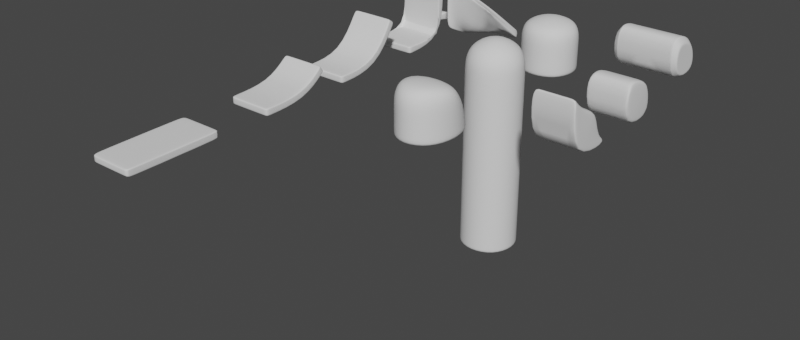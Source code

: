 # Source: LevelModels.blend  (saved by Blender 2.93.21; exported with 4.5.12 LTS)
import bpy
from mathutils import Matrix  # noqa: F401  (used for matrix-valued properties, if any)

bpy.ops.wm.read_factory_settings(use_empty=True)
scene = bpy.context.scene
scene.name = 'Scene'

# ---- collections
col_a = bpy.data.collections.new('A'); scene.collection.children.link(col_a)
col_b = bpy.data.collections.new('B'); scene.collection.children.link(col_b)
col_c = bpy.data.collections.new('C'); scene.collection.children.link(col_c)

# ---- world
world_world = bpy.data.worlds.new('World'); scene.world = world_world
world_world.use_nodes = True; world_world.node_tree.nodes.clear()
_N = world_world.node_tree.nodes; _L = world_world.node_tree.links
n0 = _N.new('ShaderNodeOutputWorld'); n0.name = 'World Output'; n0.location = (300, 300)
n1 = _N.new('ShaderNodeBackground'); n1.name = 'Background'; n1.location = (10, 300)
n1.inputs[0].default_value = (0.05088, 0.05088, 0.05088, 1.0)
_L.new(n1.outputs[0], n0.inputs[0])
n0.is_active_output = True
world_world.color = (0.05088, 0.05088, 0.05088)
world_world.use_sun_shadow = False
world_world.sun_shadow_jitter_overblur = 0.0

# ---- meshes
me_cube = bpy.data.meshes.new('Cube')
me_cube.from_pydata([(-1.369, -1.369, -1.604), (-1.061, -1.061, 1.508), (-1.369, 1.369, -1.604), (-1.061, 1.061, 1.508), (1.369, -1.369, -1.604), (1.061, -1.061, 1.508), (1.369, 1.369, -1.604), (1.061, 1.061, 1.508), (-1.936, 8.464e-08, -1.604), (-1.5, -7.919e-08, 1.508), (1.936, -8.464e-08, -1.604), (1.5, 7.919e-08, 1.508), (8.464e-08, 1.936, -1.604), (-7.919e-08, 1.5, 1.508), (-8.464e-08, -1.936, -1.604), (7.919e-08, -1.5, 1.508), (0.0, 0.0, 2.052), (0.0, 0.0, -1.604), (-1.369, -1.369, 0.0), (-1.369, 1.369, 0.0), (1.369, 1.369, 0.0), (1.369, -1.369, 0.0), (1.936, -1.693e-07, 0.0), (-1.936, 1.693e-07, 0.0), (-1.693e-07, -1.936, 0.0), (1.693e-07, 1.936, 0.0), (-1.936, -8.464e-08, 0.9488), (-1.369, 1.369, 0.9488), (-8.464e-08, 1.936, 0.9488), (1.369, 1.369, 0.9488), (1.936, 8.464e-08, 0.9488), (1.369, -1.369, 0.9488), (8.464e-08, -1.936, 0.9488), (-1.369, -1.369, 0.9488), (-1.369, 1.369, -1.425), (1.369, 1.369, -1.425), (1.369, -1.369, -1.425), (1.936, -9.408e-08, -1.425), (-1.936, 9.408e-08, -1.425), (-9.408e-08, -1.936, -1.425), (9.408e-08, 1.936, -1.425), (-1.369, -1.369, -1.425)], [], [(23, 26, 27, 19), (25, 28, 29, 20), (22, 30, 31, 21), (24, 32, 33, 18), (17, 10, 4, 14), (16, 9, 1, 15), (13, 3, 9, 16), (12, 6, 10, 17), (20, 29, 30, 22), (18, 33, 26, 23), (2, 12, 17, 8), (7, 13, 16, 11), (11, 16, 15, 5), (8, 17, 14, 0), (21, 31, 32, 24), (19, 27, 28, 25), (34, 19, 25, 40), (36, 21, 24, 39), (41, 18, 23, 38), (35, 20, 22, 37), (39, 24, 18, 41), (37, 22, 21, 36), (40, 25, 20, 35), (38, 23, 19, 34), (9, 3, 27, 26), (13, 7, 29, 28), (11, 5, 31, 30), (15, 1, 33, 32), (1, 9, 26, 33), (7, 11, 30, 29), (3, 13, 28, 27), (5, 15, 32, 31), (8, 38, 34, 2), (12, 40, 35, 6), (10, 37, 36, 4), (14, 39, 41, 0), (6, 35, 37, 10), (0, 41, 38, 8), (4, 36, 39, 14), (2, 34, 40, 12)])
me_cube.polygons.foreach_set('use_smooth', [True] * 40)
_uv = me_cube.uv_layers.new(name='UVMap')
_uv.uv.foreach_set('vector', [0.5, 0.125, 0.625, 0.125, 0.625, 0.25, 0.5, 0.25, 0.5, 0.375, 0.625, 0.375, 0.625, 0.5, 0.5, 0.5, 0.5, 0.625, 0.625, 0.625, 0.625, 0.75, 0.5, 0.75, 0.5, 0.875, 0.625, 0.875, 0.625, 1.0, 0.5, 1.0, 0.25, 0.625, 0.375, 0.625, 0.375, 0.75, 0.25, 0.75, 0.75, 0.625, 0.8469, 0.625, 0.8238, 0.6988, 0.75, 0.7219, 0.75, 0.5281, 0.8238, 0.5512, 0.8469, 0.625, 0.75, 0.625, 0.25, 0.5, 0.375, 0.5, 0.375, 0.625, 0.25, 0.625, 0.5, 0.5, 0.625, 0.5, 0.625, 0.625, 0.5, 0.625, 0.5, 0.0, 0.625, 0.0, 0.625, 0.125, 0.5, 0.125, 0.125, 0.5, 0.25, 0.5, 0.25, 0.625, 0.125, 0.625, 0.6762, 0.5512, 0.75, 0.5281, 0.75, 0.625, 0.6531, 0.625, 0.6531, 0.625, 0.75, 0.625, 0.75, 0.7219, 0.6762, 0.6988, 0.125, 0.625, 0.25, 0.625, 0.25, 0.75, 0.125, 0.75, 0.5, 0.75, 0.625, 0.75, 0.625, 0.875, 0.5, 0.875, 0.5, 0.25, 0.625, 0.25, 0.625, 0.375, 0.5, 0.375, 0.3889, 0.25, 0.5, 0.25, 0.5, 0.375, 0.3889, 0.375, 0.3889, 0.75, 0.5, 0.75, 0.5, 0.875, 0.3889, 0.875, 0.3889, 0.0, 0.5, 0.0, 0.5, 0.125, 0.3889, 0.125, 0.3889, 0.5, 0.5, 0.5, 0.5, 0.625, 0.3889, 0.625, 0.3889, 0.875, 0.5, 0.875, 0.5, 1.0, 0.3889, 1.0, 0.3889, 0.625, 0.5, 0.625, 0.5, 0.75, 0.3889, 0.75, 0.3889, 0.375, 0.5, 0.375, 0.5, 0.5, 0.3889, 0.5, 0.3889, 0.125, 0.5, 0.125, 0.5, 0.25, 0.3889, 0.25, 0.8469, 0.625, 0.8238, 0.5512, 0.875, 0.5, 0.875, 0.625, 0.75, 0.5281, 0.6762, 0.5512, 0.625, 0.5, 0.75, 0.5, 0.6531, 0.625, 0.6762, 0.6988, 0.625, 0.75, 0.625, 0.625, 0.75, 0.7219, 0.8238, 0.6988, 0.875, 0.75, 0.75, 0.75, 0.8238, 0.6988, 0.8469, 0.625, 0.875, 0.625, 0.875, 0.75, 0.6762, 0.5512, 0.6531, 0.625, 0.625, 0.625, 0.625, 0.5, 0.8238, 0.5512, 0.75, 0.5281, 0.75, 0.5, 0.875, 0.5, 0.6762, 0.6988, 0.75, 0.7219, 0.75, 0.75, 0.625, 0.75, 0.375, 0.125, 0.3889, 0.125, 0.3889, 0.25, 0.375, 0.25, 0.375, 0.375, 0.3889, 0.375, 0.3889, 0.5, 0.375, 0.5, 0.375, 0.625, 0.3889, 0.625, 0.3889, 0.75, 0.375, 0.75, 0.375, 0.875, 0.3889, 0.875, 0.3889, 1.0, 0.375, 1.0, 0.375, 0.5, 0.3889, 0.5, 0.3889, 0.625, 0.375, 0.625, 0.375, 0.0, 0.3889, 0.0, 0.3889, 0.125, 0.375, 0.125, 0.375, 0.75, 0.3889, 0.75, 0.3889, 0.875, 0.375, 0.875, 0.375, 0.25, 0.3889, 0.25, 0.3889, 0.375, 0.375, 0.375])
me_cube.use_remesh_fix_poles = True
me_cube.use_remesh_preserve_attributes = False
me_cube.update()
me_cube_001 = bpy.data.meshes.new('Cube.001')
me_cube_001.from_pydata([(-1.369, -1.752, -1.604), (-1.046, -1.351, 1.636), (-1.369, 1.791, -1.604), (-1.005, 0.6862, 1.151), (1.369, -1.752, -1.604), (1.076, -1.351, 1.636), (1.369, 1.791, -1.604), (1.005, 0.6862, 1.151), (-1.936, 0.01988, -1.604), (-1.5, -0.05455, 1.462), (1.936, 0.01988, -1.604), (1.5, -0.05455, 1.462), (8.464e-08, 2.512, -1.607), (-0.002504, 0.9063, 1.181), (-8.464e-08, -2.485, -1.604), (0.01537, -1.919, 1.637), (-0.01048, -0.07342, 1.691), (7.124e-16, 0.01988, -1.604), (-1.369, -1.752, -1.195e-08), (-1.349, 1.539, -0.1214), (1.349, 1.539, -0.1214), (1.369, -1.752, -1.195e-08), (1.936, 0.01914, -0.0001626), (-1.936, 0.01914, -0.0001626), (-1.693e-07, -2.485, -1.195e-08), (-0.00105, 2.014, -0.3055), (-1.936, 0.01106, 0.9459), (-1.223, 1.093, 0.6094), (-0.005195, 1.454, 0.6067), (1.223, 1.093, 0.6094), (1.936, 0.01106, 0.9459), (1.374, -1.751, 0.99), (0.004197, -2.485, 0.9839), (-1.364, -1.751, 0.99), (-1.369, 1.788, -1.426), (1.369, 1.788, -1.426), (1.369, -1.752, -1.425), (1.936, 0.01988, -1.425), (-1.936, 0.01988, -1.425), (-9.408e-08, -2.485, -1.425), (9.408e-08, 2.493, -1.439), (-1.369, -1.752, -1.425)], [], [(23, 26, 27, 19), (25, 28, 29, 20), (22, 30, 31, 21), (24, 32, 33, 18), (17, 10, 4, 14), (16, 9, 1, 15), (13, 3, 9, 16), (12, 6, 10, 17), (20, 29, 30, 22), (18, 33, 26, 23), (2, 12, 17, 8), (7, 13, 16, 11), (11, 16, 15, 5), (8, 17, 14, 0), (21, 31, 32, 24), (19, 27, 28, 25), (34, 19, 25, 40), (36, 21, 24, 39), (41, 18, 23, 38), (35, 20, 22, 37), (39, 24, 18, 41), (37, 22, 21, 36), (40, 25, 20, 35), (38, 23, 19, 34), (9, 3, 27, 26), (13, 7, 29, 28), (11, 5, 31, 30), (15, 1, 33, 32), (1, 9, 26, 33), (7, 11, 30, 29), (3, 13, 28, 27), (5, 15, 32, 31), (8, 38, 34, 2), (12, 40, 35, 6), (10, 37, 36, 4), (14, 39, 41, 0), (6, 35, 37, 10), (0, 41, 38, 8), (4, 36, 39, 14), (2, 34, 40, 12)])
me_cube_001.polygons.foreach_set('use_smooth', [True] * 40)
_uv = me_cube_001.uv_layers.new(name='UVMap')
_uv.uv.foreach_set('vector', [0.5, 0.125, 0.625, 0.125, 0.6121, 0.25, 0.5, 0.25, 0.5, 0.375, 0.625, 0.375, 0.6121, 0.5, 0.5, 0.5, 0.5, 0.625, 0.625, 0.625, 0.625, 0.75, 0.5, 0.75, 0.5, 0.875, 0.625, 0.875, 0.625, 1.0, 0.5, 1.0, 0.25, 0.625, 0.375, 0.625, 0.375, 0.75, 0.25, 0.75, 0.75, 0.6159, 0.8469, 0.625, 0.8238, 0.6988, 0.75, 0.7219, 0.75, 0.5398, 0.8238, 0.5512, 0.8469, 0.625, 0.75, 0.6159, 0.25, 0.5, 0.375, 0.5, 0.375, 0.625, 0.25, 0.625, 0.5, 0.5, 0.6121, 0.5, 0.625, 0.625, 0.5, 0.625, 0.5, 0.0, 0.625, 0.0, 0.625, 0.125, 0.5, 0.125, 0.125, 0.5, 0.25, 0.5, 0.25, 0.625, 0.125, 0.625, 0.6762, 0.5512, 0.75, 0.5398, 0.75, 0.6159, 0.6531, 0.625, 0.6531, 0.625, 0.75, 0.6159, 0.75, 0.7219, 0.6762, 0.6988, 0.125, 0.625, 0.25, 0.625, 0.25, 0.75, 0.125, 0.75, 0.5, 0.75, 0.625, 0.75, 0.625, 0.875, 0.5, 0.875, 0.5, 0.25, 0.6121, 0.25, 0.625, 0.375, 0.5, 0.375, 0.3889, 0.25, 0.5, 0.25, 0.5, 0.375, 0.3889, 0.375, 0.3889, 0.75, 0.5, 0.75, 0.5, 0.875, 0.3889, 0.875, 0.3889, 0.0, 0.5, 0.0, 0.5, 0.125, 0.3889, 0.125, 0.3889, 0.5, 0.5, 0.5, 0.5, 0.625, 0.3889, 0.625, 0.3889, 0.875, 0.5, 0.875, 0.5, 1.0, 0.3889, 1.0, 0.3889, 0.625, 0.5, 0.625, 0.5, 0.75, 0.3889, 0.75, 0.3889, 0.375, 0.5, 0.375, 0.5, 0.5, 0.3889, 0.5, 0.3889, 0.125, 0.5, 0.125, 0.5, 0.25, 0.3889, 0.25, 0.8469, 0.625, 0.8238, 0.5512, 0.88, 0.4931, 0.875, 0.625, 0.75, 0.5398, 0.6762, 0.5512, 0.6121, 0.5, 0.75, 0.5, 0.6531, 0.625, 0.6762, 0.6988, 0.625, 0.75, 0.625, 0.625, 0.75, 0.7219, 0.8238, 0.6988, 0.875, 0.75, 0.75, 0.75, 0.8238, 0.6988, 0.8469, 0.625, 0.875, 0.625, 0.875, 0.75, 0.6762, 0.5512, 0.6531, 0.625, 0.625, 0.625, 0.6121, 0.5, 0.8238, 0.5512, 0.75, 0.5398, 0.75, 0.5, 0.88, 0.4931, 0.6762, 0.6988, 0.75, 0.7219, 0.75, 0.75, 0.625, 0.75, 0.375, 0.125, 0.3889, 0.125, 0.3889, 0.25, 0.375, 0.25, 0.375, 0.375, 0.3889, 0.375, 0.3889, 0.5, 0.375, 0.5, 0.375, 0.625, 0.3889, 0.625, 0.3889, 0.75, 0.375, 0.75, 0.375, 0.875, 0.3889, 0.875, 0.3889, 1.0, 0.375, 1.0, 0.375, 0.5, 0.3889, 0.5, 0.3889, 0.625, 0.375, 0.625, 0.375, 0.0, 0.3889, 0.0, 0.3889, 0.125, 0.375, 0.125, 0.375, 0.75, 0.3889, 0.75, 0.3889, 0.875, 0.375, 0.875, 0.375, 0.25, 0.3889, 0.25, 0.3889, 0.375, 0.375, 0.375])
me_cube_001.use_remesh_fix_poles = True
me_cube_001.use_remesh_preserve_attributes = False
me_cube_001.update()
me_cube_002 = bpy.data.meshes.new('Cube.002')
me_cube_002.from_pydata([(-1.369, -1.369, -11.33), (-1.061, -1.061, 1.646), (-1.369, 1.369, -11.33), (-1.061, 1.061, 1.646), (1.369, -1.369, -11.33), (1.061, -1.061, 1.646), (1.369, 1.369, -11.33), (1.061, 1.061, 1.646), (-1.936, 8.464e-08, -11.33), (-1.5, -7.919e-08, 1.646), (1.936, -8.464e-08, -11.33), (1.5, 7.919e-08, 1.646), (8.464e-08, 1.936, -11.33), (-7.919e-08, 1.5, 1.646), (-8.464e-08, -1.936, -11.33), (7.919e-08, -1.5, 1.646), (-7.124e-16, 1.824e-13, 2.517), (0.0, 0.0, -11.33), (-1.369, -1.369, -0.09767), (-1.369, 1.369, -0.09767), (1.369, 1.369, -0.09767), (1.369, -1.369, -0.09767), (1.936, -1.693e-07, -0.09767), (-1.936, 1.693e-07, -0.09767), (-1.693e-07, -1.936, -0.09767), (1.693e-07, 1.936, -0.09767), (-1.936, -8.464e-08, 0.7522), (-1.369, 1.369, 0.7522), (-8.464e-08, 1.936, 0.7522), (1.369, 1.369, 0.7522), (1.936, 8.464e-08, 0.7522), (1.369, -1.369, 0.7522), (8.464e-08, -1.936, 0.7522), (-1.369, -1.369, 0.7522), (-1.369, 1.369, -11.16), (1.369, 1.369, -11.16), (1.369, -1.369, -11.16), (1.936, -9.408e-08, -11.16), (-1.936, 9.408e-08, -11.16), (-9.408e-08, -1.936, -11.16), (9.408e-08, 1.936, -11.16), (-1.369, -1.369, -11.16), (-1.369, -1.369, -10.33), (-1.369, 1.369, -10.33), (1.369, 1.369, -10.33), (1.369, -1.369, -10.33), (1.936, -9.964e-08, -10.33), (-1.936, 9.964e-08, -10.33), (-9.964e-08, -1.936, -10.33), (9.964e-08, 1.936, -10.33)], [], [(23, 26, 27, 19), (25, 28, 29, 20), (22, 30, 31, 21), (24, 32, 33, 18), (17, 10, 4, 14), (16, 9, 1, 15), (13, 3, 9, 16), (12, 6, 10, 17), (20, 29, 30, 22), (18, 33, 26, 23), (2, 12, 17, 8), (7, 13, 16, 11), (11, 16, 15, 5), (8, 17, 14, 0), (21, 31, 32, 24), (19, 27, 28, 25), (43, 19, 25, 49), (45, 21, 24, 48), (42, 18, 23, 47), (44, 20, 22, 46), (48, 24, 18, 42), (46, 22, 21, 45), (49, 25, 20, 44), (47, 23, 19, 43), (9, 3, 27, 26), (13, 7, 29, 28), (11, 5, 31, 30), (15, 1, 33, 32), (1, 9, 26, 33), (7, 11, 30, 29), (3, 13, 28, 27), (5, 15, 32, 31), (8, 38, 34, 2), (12, 40, 35, 6), (10, 37, 36, 4), (14, 39, 41, 0), (6, 35, 37, 10), (0, 41, 38, 8), (4, 36, 39, 14), (2, 34, 40, 12), (38, 47, 43, 34), (40, 49, 44, 35), (37, 46, 45, 36), (39, 48, 42, 41), (35, 44, 46, 37), (41, 42, 47, 38), (36, 45, 48, 39), (34, 43, 49, 40)])
me_cube_002.polygons.foreach_set('use_smooth', [True] * 48)
_uv = me_cube_002.uv_layers.new(name='UVMap')
_uv.uv.foreach_set('vector', [0.5, 0.125, 0.625, 0.125, 0.625, 0.25, 0.5, 0.25, 0.5, 0.375, 0.625, 0.375, 0.625, 0.5, 0.5, 0.5, 0.5, 0.625, 0.625, 0.625, 0.625, 0.75, 0.5, 0.75, 0.5, 0.875, 0.625, 0.875, 0.625, 1.0, 0.5, 1.0, 0.25, 0.625, 0.375, 0.625, 0.375, 0.75, 0.25, 0.75, 0.75, 0.625, 0.8469, 0.625, 0.8238, 0.6988, 0.75, 0.7219, 0.75, 0.5281, 0.8238, 0.5512, 0.8469, 0.625, 0.75, 0.625, 0.25, 0.5, 0.375, 0.5, 0.375, 0.625, 0.25, 0.625, 0.5, 0.5, 0.625, 0.5, 0.625, 0.625, 0.5, 0.625, 0.5, 0.0, 0.625, 0.0, 0.625, 0.125, 0.5, 0.125, 0.125, 0.5, 0.25, 0.5, 0.25, 0.625, 0.125, 0.625, 0.6762, 0.5512, 0.75, 0.5281, 0.75, 0.625, 0.6531, 0.625, 0.6531, 0.625, 0.75, 0.625, 0.75, 0.7219, 0.6762, 0.6988, 0.125, 0.625, 0.25, 0.625, 0.25, 0.75, 0.125, 0.75, 0.5, 0.75, 0.625, 0.75, 0.625, 0.875, 0.5, 0.875, 0.5, 0.25, 0.625, 0.25, 0.625, 0.375, 0.5, 0.375, 0.3972, 0.25, 0.5, 0.25, 0.5, 0.375, 0.3972, 0.375, 0.3972, 0.75, 0.5, 0.75, 0.5, 0.875, 0.3972, 0.875, 0.3972, 0.0, 0.5, 0.0, 0.5, 0.125, 0.3972, 0.125, 0.3972, 0.5, 0.5, 0.5, 0.5, 0.625, 0.3972, 0.625, 0.3972, 0.875, 0.5, 0.875, 0.5, 1.0, 0.3972, 1.0, 0.3972, 0.625, 0.5, 0.625, 0.5, 0.75, 0.3972, 0.75, 0.3972, 0.375, 0.5, 0.375, 0.5, 0.5, 0.3972, 0.5, 0.3972, 0.125, 0.5, 0.125, 0.5, 0.25, 0.3972, 0.25, 0.8469, 0.625, 0.8238, 0.5512, 0.875, 0.5, 0.875, 0.625, 0.75, 0.5281, 0.6762, 0.5512, 0.625, 0.5, 0.75, 0.5, 0.6531, 0.625, 0.6762, 0.6988, 0.625, 0.75, 0.625, 0.625, 0.75, 0.7219, 0.8238, 0.6988, 0.875, 0.75, 0.75, 0.75, 0.8238, 0.6988, 0.8469, 0.625, 0.875, 0.625, 0.875, 0.75, 0.6762, 0.5512, 0.6531, 0.625, 0.625, 0.625, 0.625, 0.5, 0.8238, 0.5512, 0.75, 0.5281, 0.75, 0.5, 0.875, 0.5, 0.6762, 0.6988, 0.75, 0.7219, 0.75, 0.75, 0.625, 0.75, 0.375, 0.125, 0.3889, 0.125, 0.3889, 0.25, 0.375, 0.25, 0.375, 0.375, 0.3889, 0.375, 0.3889, 0.5, 0.375, 0.5, 0.375, 0.625, 0.3889, 0.625, 0.3889, 0.75, 0.375, 0.75, 0.375, 0.875, 0.3889, 0.875, 0.3889, 1.0, 0.375, 1.0, 0.375, 0.5, 0.3889, 0.5, 0.3889, 0.625, 0.375, 0.625, 0.375, 0.0, 0.3889, 0.0, 0.3889, 0.125, 0.375, 0.125, 0.375, 0.75, 0.3889, 0.75, 0.3889, 0.875, 0.375, 0.875, 0.375, 0.25, 0.3889, 0.25, 0.3889, 0.375, 0.375, 0.375, 0.3889, 0.125, 0.3972, 0.125, 0.3972, 0.25, 0.3889, 0.25, 0.3889, 0.375, 0.3972, 0.375, 0.3972, 0.5, 0.3889, 0.5, 0.3889, 0.625, 0.3972, 0.625, 0.3972, 0.75, 0.3889, 0.75, 0.3889, 0.875, 0.3972, 0.875, 0.3972, 1.0, 0.3889, 1.0, 0.3889, 0.5, 0.3972, 0.5, 0.3972, 0.625, 0.3889, 0.625, 0.3889, 0.0, 0.3972, 0.0, 0.3972, 0.125, 0.3889, 0.125, 0.3889, 0.75, 0.3972, 0.75, 0.3972, 0.875, 0.3889, 0.875, 0.3889, 0.25, 0.3972, 0.25, 0.3972, 0.375, 0.3889, 0.375])
me_cube_002.use_remesh_fix_poles = True
me_cube_002.use_remesh_preserve_attributes = False
me_cube_002.update()
me_cube_003 = bpy.data.meshes.new('Cube.003')
me_cube_003.from_pydata([(-1.352, -1.352, -1.352), (-1.352, -1.352, 1.352), (-1.352, 1.352, -1.352), (-1.352, -0.1699, -0.22), (-1.352, -0.2035, 1.352), (-1.352, 1.352, -0.2035), (-1.352, 0.8961, 0.8961), (-1.055, -1.352, -1.352), (-1.055, 1.352, -1.352), (-1.055, -1.352, 1.352), (-1.055, 0.8961, 0.8961), (-1.055, 1.352, -0.2035), (-1.055, -0.2035, 1.352), (1.352, -1.352, -1.352), (1.352, -1.352, 1.352), (1.352, 1.352, -1.352), (1.352, -0.1699, -0.22), (1.352, -0.2035, 1.352), (1.352, 1.352, -0.2035), (1.352, 0.8961, 0.8961), (1.055, -1.352, -1.352), (1.055, 1.352, -1.352), (1.055, -1.352, 1.352), (1.055, 0.8961, 0.8961), (1.055, 1.352, -0.2035), (1.055, -0.2035, 1.352)], [], [(7, 9, 1, 0), (0, 1, 4, 3), (12, 4, 1, 9), (3, 4, 6, 5), (5, 2, 0, 3), (25, 23, 10, 12), (21, 20, 7, 8), (7, 20, 22, 9), (2, 5, 11, 8), (2, 8, 7, 0), (4, 12, 10, 6), (6, 10, 11, 5), (23, 24, 11, 10), (21, 8, 11, 24), (20, 13, 14, 22), (13, 16, 17, 14), (25, 22, 14, 17), (16, 18, 19, 17), (18, 16, 13, 15), (15, 21, 24, 18), (15, 13, 20, 21), (17, 19, 23, 25), (19, 18, 24, 23), (9, 22, 25, 12)])
me_cube_003.polygons.foreach_set('use_smooth', [True] * 24)
_uv = me_cube_003.uv_layers.new(name='UVMap')
_uv.uv.foreach_set('vector', [0.375, 0.9726, 0.625, 0.9726, 0.625, 1.0, 0.375, 1.0, 0.375, 0.0, 0.625, 0.0, 0.625, 0.1062, 0.4796, 0.1093, 0.8476, 0.6438, 0.875, 0.6438, 0.875, 0.75, 0.8476, 0.75, 0.4796, 0.1093, 0.625, 0.1062, 0.5829, 0.2079, 0.4812, 0.25, 0.4812, 0.25, 0.375, 0.25, 0.375, 0.0, 0.4796, 0.1093, 0.8476, 0.6438, 0.8476, 0.5, 0.8476, 0.5, 0.8476, 0.6438, 0.1524, 0.5, 0.1524, 0.75, 0.1524, 0.75, 0.1524, 0.5, 0.375, 0.9726, 0.375, 0.9726, 0.625, 0.9726, 0.625, 0.9726, 0.375, 0.25, 0.4812, 0.25, 0.4812, 0.2774, 0.375, 0.2774, 0.125, 0.5, 0.1524, 0.5, 0.1524, 0.75, 0.125, 0.75, 0.875, 0.6438, 0.8476, 0.6438, 0.8476, 0.5, 0.875, 0.5, 0.625, 0.25, 0.625, 0.2774, 0.4812, 0.2774, 0.4812, 0.25, 0.625, 0.2774, 0.4812, 0.2774, 0.4812, 0.2774, 0.625, 0.2774, 0.375, 0.2774, 0.375, 0.2774, 0.4812, 0.2774, 0.4812, 0.2774, 0.375, 0.9726, 0.375, 1.0, 0.625, 1.0, 0.625, 0.9726, 0.375, 0.0, 0.4796, 0.1093, 0.625, 0.1062, 0.625, 0.0, 0.8476, 0.6438, 0.8476, 0.75, 0.875, 0.75, 0.875, 0.6438, 0.4796, 0.1093, 0.4812, 0.25, 0.5829, 0.2079, 0.625, 0.1062, 0.4812, 0.25, 0.4796, 0.1093, 0.375, 0.0, 0.375, 0.25, 0.375, 0.25, 0.375, 0.2774, 0.4812, 0.2774, 0.4812, 0.25, 0.125, 0.5, 0.125, 0.75, 0.1524, 0.75, 0.1524, 0.5, 0.875, 0.6438, 0.875, 0.5, 0.8476, 0.5, 0.8476, 0.6438, 0.625, 0.25, 0.4812, 0.25, 0.4812, 0.2774, 0.625, 0.2774, 0.8476, 0.75, 0.8476, 0.75, 0.8476, 0.6438, 0.8476, 0.6438])
me_cube_003.use_remesh_fix_poles = True
me_cube_003.use_remesh_preserve_attributes = False
me_cube_003.update()
me_cube_004 = bpy.data.meshes.new('Cube.004')
me_cube_004.from_pydata([(0.0, 1.279, -1.352), (-2.014, -0.1994, -0.2509), (0.0, -1.288, -1.316), (0.0, 1.352, -0.2035), (0.0, 0.8961, 0.8961), (-1.717, 0.8961, 0.8961), (-1.717, 1.352, -0.2035), (-1.717, -0.2035, 1.352), (0.0, -0.2035, 1.352), (-2.014, -1.003, -1.03), (-1.717, -1.288, -1.316), (-1.717, 1.279, -1.352), (-1.717, -1.334, 1.352), (0.0, -1.334, 1.352), (-2.014, 0.9518, -0.2384), (-2.014, 0.9235, -1.037), (-2.014, -0.1998, 0.9001), (-2.014, -1.068, 0.8786), (-2.014, 0.5977, 0.5836), (-2.014, -0.1961, 1.003), (-1.699, -0.2035, 1.352), (-2.014, 1.048, -0.2068), (-1.699, 1.352, -0.2035), (-1.699, 0.8961, 0.8961), (-2.014, 0.667, 0.664), (-1.699, -1.288, -1.316), (-2.014, -1.091, -1.104), (-2.014, -1.164, 0.9854), (-1.699, -1.334, 1.352), (-2.014, 1.01, -1.107), (-1.699, 1.279, -1.352)], [], [(23, 5, 6, 22), (14, 15, 9, 1), (27, 17, 9, 26), (20, 7, 5, 23), (29, 15, 14, 21), (11, 10, 25, 30), (11, 30, 22, 6), (24, 21, 14, 18), (17, 16, 1, 9), (8, 4, 5, 7), (12, 13, 8, 7), (2, 10, 11, 0), (10, 12, 28, 25), (1, 16, 18, 14), (29, 26, 9, 15), (24, 18, 16, 19), (4, 3, 6, 5), (7, 20, 28, 12), (3, 0, 11, 6), (24, 19, 20, 23), (30, 25, 26, 29), (28, 20, 19, 27), (22, 30, 29, 21), (21, 24, 23, 22), (25, 28, 27, 26), (27, 19, 16, 17), (13, 12, 10, 2)])
me_cube_004.polygons.foreach_set('use_smooth', [True] * 27)
_uv = me_cube_004.uv_layers.new(name='UVMap')
_uv.uv.foreach_set('vector', [0.625, 0.2791, 0.625, 0.2774, 0.4812, 0.2774, 0.4812, 0.2791, 0.4807, 0.2091, 0.4022, 0.2134, 0.4029, 0.02911, 0.4796, 0.1093, 0.5911, 0.275, 0.5786, 0.007118, 0.4029, 0.02911, 0.3978, 0.1132, 0.8459, 0.6438, 0.8476, 0.6438, 0.8476, 0.5, 0.8459, 0.5, 0.3556, 0.2628, 0.4022, 0.2134, 0.4807, 0.2091, 0.4809, 0.2219, 0.1524, 0.5067, 0.3774, 0.9726, 0.3776, 0.9711, 0.1539, 0.5065, 0.375, 0.2774, 0.375, 0.2791, 0.4812, 0.2791, 0.4812, 0.2774, 0.5614, 0.1867, 0.4809, 0.2219, 0.4807, 0.2091, 0.5486, 0.174, 0.5786, 0.007118, 0.5794, 0.1072, 0.4796, 0.1093, 0.4029, 0.02911, 0.8476, 0.6438, 0.8476, 0.5, 0.8476, 0.5, 0.8476, 0.6438, 0.8476, 0.7433, 0.8476, 0.7433, 0.8476, 0.6438, 0.8476, 0.6438, 0.3774, 0.9726, 0.3774, 0.9726, 0.1524, 0.5067, 0.1524, 0.5067, 0.3774, 0.9726, 0.625, 0.9726, 0.625, 0.9709, 0.3774, 0.9709, 0.4796, 0.1093, 0.5794, 0.1072, 0.5486, 0.174, 0.4807, 0.2091, 0.3556, 0.2628, 0.3978, 0.1132, 0.4029, 0.02911, 0.4022, 0.2134, 0.5614, 0.1867, 0.5486, 0.174, 0.5794, 0.1072, 0.5927, 0.1069, 0.625, 0.2774, 0.4812, 0.2774, 0.4812, 0.2774, 0.625, 0.2774, 0.8476, 0.6438, 0.8459, 0.6438, 0.8459, 0.7433, 0.8476, 0.7433, 0.4812, 0.2774, 0.375, 0.2774, 0.375, 0.2774, 0.4812, 0.2774, 0.875, 0.5148, 0.875, 0.6269, 0.8459, 0.6438, 0.8459, 0.5, 0.1539, 0.5065, 0.3776, 0.9711, 0.3978, 0.1132, 0.3556, 0.2628, 0.8459, 0.7433, 0.8459, 0.6438, 0.875, 0.6438, 0.875, 0.7284, 0.4812, 0.25, 0.125, 0.5067, 0.3556, 0.2628, 0.4809, 0.2219, 0.4809, 0.2219, 0.5614, 0.1867, 0.5829, 0.2079, 0.4812, 0.25, 0.3774, 0.9709, 0.625, 0.9709, 0.5911, 0.275, 0.3978, 0.1132, 0.5911, 0.007001, 0.5927, 0.1069, 0.5794, 0.1072, 0.5786, 0.007118, 0.625, 0.9726, 0.625, 0.9726, 0.3774, 0.9726, 0.3774, 0.9726])
me_cube_004.use_remesh_fix_poles = True
me_cube_004.use_remesh_preserve_attributes = False
me_cube_004.update()
me_cube_005 = bpy.data.meshes.new('Cube.005')
me_cube_005.from_pydata([(-1.352, -1.352, -1.352), (-1.352, -1.352, 2.574), (-1.352, 2.487, -1.352), (-1.352, -0.1699, -0.22), (-1.352, -0.2035, 1.352), (-1.352, 1.244, -0.2035), (-1.352, 0.8961, 0.8961), (-1.055, -1.352, -1.352), (-1.055, 2.487, -1.352), (-1.055, -1.352, 2.574), (-1.055, 0.8961, 0.8961), (-1.055, 1.244, -0.2035), (-1.055, -0.2035, 1.352), (1.352, -1.352, -1.352), (1.352, -1.352, 2.574), (1.352, 2.487, -1.352), (1.352, -0.1699, -0.22), (1.352, -0.2035, 1.352), (1.352, 1.244, -0.2035), (1.352, 0.8961, 0.8961), (1.055, -1.352, -1.352), (1.055, 2.487, -1.352), (1.055, -1.352, 2.574), (1.055, 0.8961, 0.8961), (1.055, 1.244, -0.2035), (1.055, -0.2035, 1.352), (-1.352, -0.9599, -0.9765), (-1.352, -0.971, 1.97), (-1.352, 1.744, -0.971), (-1.055, 1.744, -0.971), (-1.055, -0.971, 1.97), (1.352, -0.9599, -0.9765), (1.352, -0.971, 1.97), (1.352, 1.744, -0.971), (1.055, 1.744, -0.971), (1.055, -0.971, 1.97)], [], [(7, 9, 1, 0), (26, 27, 4, 3), (30, 27, 1, 9), (3, 4, 6, 5), (28, 2, 0, 26), (25, 23, 10, 12), (21, 20, 7, 8), (7, 20, 22, 9), (28, 5, 11, 29), (2, 8, 7, 0), (4, 12, 10, 6), (6, 10, 11, 5), (23, 24, 11, 10), (34, 29, 11, 24), (20, 13, 14, 22), (31, 16, 17, 32), (35, 22, 14, 32), (16, 18, 19, 17), (33, 31, 13, 15), (33, 34, 24, 18), (15, 13, 20, 21), (17, 19, 23, 25), (19, 18, 24, 23), (30, 35, 25, 12), (9, 22, 35, 30), (15, 21, 34, 33), (18, 16, 31, 33), (25, 35, 32, 17), (13, 31, 32, 14), (21, 8, 29, 34), (2, 28, 29, 8), (5, 28, 26, 3), (12, 4, 27, 30), (0, 1, 27, 26)])
me_cube_005.polygons.foreach_set('use_smooth', [True] * 34)
_uv = me_cube_005.uv_layers.new(name='UVMap')
_uv.uv.foreach_set('vector', [0.375, 0.9726, 0.625, 0.9726, 0.625, 1.0, 0.375, 1.0, 0.4097, 0.03622, 0.625, 0.03519, 0.625, 0.1062, 0.4796, 0.1093, 0.8476, 0.7148, 0.875, 0.7148, 0.875, 0.75, 0.8476, 0.75, 0.4796, 0.1093, 0.625, 0.1062, 0.5829, 0.2079, 0.4812, 0.25, 0.4102, 0.25, 0.375, 0.25, 0.375, 0.0, 0.4097, 0.03622, 0.8476, 0.6438, 0.8476, 0.5, 0.8476, 0.5, 0.8476, 0.6438, 0.1524, 0.5, 0.1524, 0.75, 0.1524, 0.75, 0.1524, 0.5, 0.375, 0.9726, 0.375, 0.9726, 0.625, 0.9726, 0.625, 0.9726, 0.4102, 0.25, 0.4812, 0.25, 0.4812, 0.2774, 0.4102, 0.2774, 0.125, 0.5, 0.1524, 0.5, 0.1524, 0.75, 0.125, 0.75, 0.875, 0.6438, 0.8476, 0.6438, 0.8476, 0.5, 0.875, 0.5, 0.625, 0.25, 0.625, 0.2774, 0.4812, 0.2774, 0.4812, 0.25, 0.625, 0.2774, 0.4812, 0.2774, 0.4812, 0.2774, 0.625, 0.2774, 0.4102, 0.2774, 0.4102, 0.2774, 0.4812, 0.2774, 0.4812, 0.2774, 0.375, 0.9726, 0.375, 1.0, 0.625, 1.0, 0.625, 0.9726, 0.4097, 0.03622, 0.4796, 0.1093, 0.625, 0.1062, 0.625, 0.03519, 0.8476, 0.7148, 0.8476, 0.75, 0.875, 0.75, 0.875, 0.7148, 0.4796, 0.1093, 0.4812, 0.25, 0.5829, 0.2079, 0.625, 0.1062, 0.4102, 0.25, 0.4097, 0.03622, 0.375, 0.0, 0.375, 0.25, 0.4102, 0.25, 0.4102, 0.2774, 0.4812, 0.2774, 0.4812, 0.25, 0.125, 0.5, 0.125, 0.75, 0.1524, 0.75, 0.1524, 0.5, 0.875, 0.6438, 0.875, 0.5, 0.8476, 0.5, 0.8476, 0.6438, 0.625, 0.25, 0.4812, 0.25, 0.4812, 0.2774, 0.625, 0.2774, 0.8476, 0.7148, 0.8476, 0.7148, 0.8476, 0.6438, 0.8476, 0.6438, 0.8476, 0.75, 0.8476, 0.75, 0.8476, 0.7148, 0.8476, 0.7148, 0.375, 0.25, 0.375, 0.2774, 0.4102, 0.2774, 0.4102, 0.25, 0.4812, 0.25, 0.4796, 0.1093, 0.4097, 0.03622, 0.4102, 0.25, 0.8476, 0.6438, 0.8476, 0.7148, 0.875, 0.7148, 0.875, 0.6438, 0.375, 0.0, 0.4097, 0.03622, 0.625, 0.03519, 0.625, 0.0, 0.375, 0.2774, 0.375, 0.2774, 0.4102, 0.2774, 0.4102, 0.2774, 0.375, 0.25, 0.4102, 0.25, 0.4102, 0.2774, 0.375, 0.2774, 0.4812, 0.25, 0.4102, 0.25, 0.4097, 0.03622, 0.4796, 0.1093, 0.8476, 0.6438, 0.875, 0.6438, 0.875, 0.7148, 0.8476, 0.7148, 0.375, 0.0, 0.625, 0.0, 0.625, 0.03519, 0.4097, 0.03622])
me_cube_005.use_remesh_fix_poles = True
me_cube_005.use_remesh_preserve_attributes = False
me_cube_005.update()
me_plane_001 = bpy.data.meshes.new('Plane.001')
me_plane_001.from_pydata([(-1.163, 1.438, -0.4683), (1.595, 1.438, -0.4683), (-1.163, 1.003, -0.162), (1.595, 1.003, -0.162), (-1.595, -1.257, 0.008083), (-1.595, -1.257, 2.765), (-2.022, -1.496, 0.008083), (-2.022, -1.496, 2.765), (-0.9303, -0.4288, -0.2109), (1.135, -1.344, 1.936), (0.216, 1.438, -0.4683), (0.216, 1.003, -0.162), (-1.595, -1.257, 1.387), (-2.022, -1.496, 1.387), (0.5031, -1.323, 0.1388)], [], [(10, 1, 3, 11), (12, 13, 6, 4), (14, 9, 5, 12), (11, 3, 9, 14), (2, 11, 14, 8), (8, 14, 12, 4), (5, 7, 13, 12), (0, 10, 11, 2)])
me_plane_001.polygons.foreach_set('use_smooth', [True] * 8)
_uv = me_plane_001.uv_layers.new(name='UVMap')
_uv.uv.foreach_set('vector', [0.5, 1.0, 1.0, 1.0, 1.0, 0.8421, 0.5, 0.8421, 0.0, 0.0, 0.0, 0.0, 0.0, 0.0, 0.0, 0.0, 0.25, 0.421, 0.5, 0.421, 0.0, 0.0, 0.0, 0.0, 0.5, 0.8421, 1.0, 0.8421, 0.5, 0.421, 0.25, 0.421, 0.0, 0.8421, 0.5, 0.8421, 0.25, 0.421, 0.0, 0.421, 0.0, 0.421, 0.25, 0.421, 0.0, 0.0, 0.0, 0.0, 0.0, 0.0, 0.0, 0.0, 0.0, 0.0, 0.0, 0.0, 0.0, 1.0, 0.5, 1.0, 0.5, 0.8421, 0.0, 0.8421])
me_plane_001.use_remesh_fix_poles = True
me_plane_001.use_remesh_preserve_attributes = False
me_plane_001.update()
me_plane_005 = bpy.data.meshes.new('Plane.005')
me_plane_005.from_pydata([(1.105, 1.438, -0.4683), (-1.653, 1.438, -0.4683), (1.105, 1.003, -0.162), (-1.653, 1.003, -0.162), (1.537, -1.257, 0.008083), (1.537, -1.257, 2.765), (1.964, -1.496, 0.008083), (1.964, -1.496, 2.765), (0.8723, -0.4288, -0.2109), (-1.193, -1.344, 1.936), (-0.274, 1.438, -0.4683), (-0.274, 1.003, -0.162), (1.537, -1.257, 1.387), (1.964, -1.496, 1.387), (-0.5611, -1.323, 0.1388)], [], [(10, 11, 3, 1), (12, 4, 6, 13), (14, 12, 5, 9), (11, 14, 9, 3), (2, 8, 14, 11), (8, 4, 12, 14), (5, 12, 13, 7), (0, 2, 11, 10)])
me_plane_005.polygons.foreach_set('use_smooth', [True] * 8)
_uv = me_plane_005.uv_layers.new(name='UVMap')
_uv.uv.foreach_set('vector', [0.5, 1.0, 0.5, 0.8421, 1.0, 0.8421, 1.0, 1.0, 0.0, 0.0, 0.0, 0.0, 0.0, 0.0, 0.0, 0.0, 0.25, 0.421, 0.0, 0.0, 0.0, 0.0, 0.5, 0.421, 0.5, 0.8421, 0.25, 0.421, 0.5, 0.421, 1.0, 0.8421, 0.0, 0.8421, 0.0, 0.421, 0.25, 0.421, 0.5, 0.8421, 0.0, 0.421, 0.0, 0.0, 0.0, 0.0, 0.25, 0.421, 0.0, 0.0, 0.0, 0.0, 0.0, 0.0, 0.0, 0.0, 0.0, 1.0, 0.0, 0.8421, 0.5, 0.8421, 0.5, 1.0])
me_plane_005.use_remesh_fix_poles = True
me_plane_005.use_remesh_preserve_attributes = False
me_plane_005.update()
me_plane_006 = bpy.data.meshes.new('Plane.006')
me_plane_006.from_pydata([(-1.163, -0.009687, 2.966), (1.595, -0.009687, 2.966), (0.216, -0.009687, 2.966), (-1.163, -0.009687, 0.2275), (1.595, -0.009687, 0.2275), (0.216, -0.009687, 0.2275), (-1.163, -2.768, 0.2275), (1.595, -2.768, 0.2275), (0.216, -2.768, 0.2275)], [], [(2, 1, 4, 5), (0, 2, 5, 3), (5, 4, 7, 8), (3, 5, 8, 6)])
me_plane_006.polygons.foreach_set('use_smooth', [True] * 4)
_uv = me_plane_006.uv_layers.new(name='UVMap')
_uv.uv.foreach_set('vector', [0.0, 0.0, 0.0, 0.0, 0.0, 0.0, 0.0, 0.0, 0.0, 0.0, 0.0, 0.0, 0.0, 0.0, 0.0, 0.0, 0.0, 0.0, 0.0, 0.0, 0.0, 0.0, 0.0, 0.0, 0.0, 0.0, 0.0, 0.0, 0.0, 0.0, 0.0, 0.0])
me_plane_006.use_remesh_fix_poles = True
me_plane_006.use_remesh_preserve_attributes = False
me_plane_006.update()
me_plane_007 = bpy.data.meshes.new('Plane.007')
me_plane_007.from_pydata([(-1.379, 2.94, 4.768e-07), (1.379, 2.94, 4.768e-07), (-4.47e-08, 2.94, 4.768e-07), (-1.379, -2.94, 4.768e-07), (1.379, -2.94, 4.768e-07), (-4.47e-08, -2.94, 4.768e-07)], [], [(2, 1, 4, 5), (0, 2, 5, 3)])
me_plane_007.polygons.foreach_set('use_smooth', [True] * 2)
_uv = me_plane_007.uv_layers.new(name='UVMap')
_uv.uv.foreach_set('vector', [0.0, 0.0, 0.0, 0.0, 0.0, 0.0, 0.0, 0.0, 0.0, 0.0, 0.0, 0.0, 0.0, 0.0, 0.0, 0.0])
me_plane_007.use_remesh_fix_poles = True
me_plane_007.use_remesh_preserve_attributes = False
me_plane_007.update()
me_plane_008 = bpy.data.meshes.new('Plane.008')
me_plane_008.from_pydata([(-1.163, 1.46, 2.483), (1.595, 1.46, 2.483), (0.216, 1.46, 2.483), (-1.163, -0.009687, 0.2275), (1.595, -0.009687, 0.2275), (0.216, -0.009687, 0.2275), (-1.163, -2.768, 0.2275), (1.595, -2.768, 0.2275), (0.216, -2.768, 0.2275)], [], [(2, 1, 4, 5), (0, 2, 5, 3), (5, 4, 7, 8), (3, 5, 8, 6)])
me_plane_008.polygons.foreach_set('use_smooth', [True] * 4)
_uv = me_plane_008.uv_layers.new(name='UVMap')
_uv.uv.foreach_set('vector', [0.0, 0.0, 0.0, 0.0, 0.0, 0.0, 0.0, 0.0, 0.0, 0.0, 0.0, 0.0, 0.0, 0.0, 0.0, 0.0, 0.0, 0.0, 0.0, 0.0, 0.0, 0.0, 0.0, 0.0, 0.0, 0.0, 0.0, 0.0, 0.0, 0.0, 0.0, 0.0])
me_plane_008.use_remesh_fix_poles = True
me_plane_008.use_remesh_preserve_attributes = False
me_plane_008.update()
me_plane_009 = bpy.data.meshes.new('Plane.009')
me_plane_009.from_pydata([(-1.163, 1.449, 1.397), (1.595, 1.449, 1.397), (0.216, 1.449, 1.397), (-1.163, -0.009687, 0.2275), (1.595, -0.009687, 0.2275), (0.216, -0.009687, 0.2275), (-1.163, -2.768, 0.2275), (1.595, -2.768, 0.2275), (0.216, -2.768, 0.2275)], [], [(2, 1, 4, 5), (0, 2, 5, 3), (5, 4, 7, 8), (3, 5, 8, 6)])
me_plane_009.polygons.foreach_set('use_smooth', [True] * 4)
_uv = me_plane_009.uv_layers.new(name='UVMap')
_uv.uv.foreach_set('vector', [0.0, 0.0, 0.0, 0.0, 0.0, 0.0, 0.0, 0.0, 0.0, 0.0, 0.0, 0.0, 0.0, 0.0, 0.0, 0.0, 0.0, 0.0, 0.0, 0.0, 0.0, 0.0, 0.0, 0.0, 0.0, 0.0, 0.0, 0.0, 0.0, 0.0, 0.0, 0.0])
me_plane_009.use_remesh_fix_poles = True
me_plane_009.use_remesh_preserve_attributes = False
me_plane_009.update()

# ---- objects
ob_a_1 = bpy.data.objects.new('A_1', me_cube)
ob_a_2 = bpy.data.objects.new('A_2', me_cube_001)
ob_a_3 = bpy.data.objects.new('A_3', me_cube_002)
ob_b_1 = bpy.data.objects.new('B_1', me_cube_003)
ob_b_2 = bpy.data.objects.new('B_2', me_cube_004)
ob_b_3 = bpy.data.objects.new('B_3', me_cube_005)
ob_c_1 = bpy.data.objects.new('C_1', me_plane_001)
ob_c_1_r = bpy.data.objects.new('C_1_R', me_plane_005)
ob_c_3 = bpy.data.objects.new('C_3', me_plane_006)
ob_c_2 = bpy.data.objects.new('C_2', me_plane_007)
ob_c_4 = bpy.data.objects.new('C_4', me_plane_008)
ob_c_5 = bpy.data.objects.new('C_5', me_plane_009)

# ---- transforms, parenting, visibility, modifiers, constraints
ob_a_1.location = (0.0, -0.1383, 0.0)
_m = ob_a_1.modifiers.new('Subdivision', 'SUBSURF')
_m.levels = 2
ob_a_2.location = (0.1148, -12.09, 0.0)
_m = ob_a_2.modifiers.new('Subdivision', 'SUBSURF')
_m.levels = 2
ob_a_3.location = (0.0, -5.912, 0.0)
_m = ob_a_3.modifiers.new('Subdivision', 'SUBSURF')
_m.levels = 2
ob_b_1.location = (7.274, -4.527, 0.0)
_m = ob_b_1.modifiers.new('Subdivision', 'SUBSURF')
_m.levels = 3
_m = ob_b_1.modifiers.new('WeightedNormal', 'WEIGHTED_NORMAL')
_m.weight = 100
ob_b_2.location = (6.735, 0.3438, 1.116)
_m = ob_b_2.modifiers.new('Mirror', 'MIRROR')
_m = ob_b_2.modifiers.new('Bevel', 'BEVEL')
_m.width = 0.079
_m.width_pct = 0.079
_m.limit_method = 'WEIGHT'
_m = ob_b_2.modifiers.new('Subdivision', 'SUBSURF')
_m.levels = 3
_m = ob_b_2.modifiers.new('WeightedNormal', 'WEIGHTED_NORMAL')
_m.weight = 100
ob_b_3.location = (7.196, -9.789, 0.0)
_m = ob_b_3.modifiers.new('Subdivision', 'SUBSURF')
_m.levels = 3
_m = ob_b_3.modifiers.new('WeightedNormal', 'WEIGHTED_NORMAL')
_m.weight = 100
ob_c_1.location = (-4.807, 0.0, 0.0)
_m = ob_c_1.modifiers.new('Bevel', 'BEVEL')
_m.width = 78.39
_m.width_pct = 78.39
_m.segments = 8
_m.limit_method = 'WEIGHT'
_m.offset_type = 'PERCENT'
_m = ob_c_1.modifiers.new('Solidify', 'SOLIDIFY')
_m.thickness = -0.5
_m = ob_c_1.modifiers.new('Bevel.001', 'BEVEL')
_m.width = 0.047
_m.width_pct = 0.047
_m.angle_limit = 1.484
_m = ob_c_1.modifiers.new('Subdivision', 'SUBSURF')
_m.levels = 2
_m = ob_c_1.modifiers.new('WeightedNormal', 'WEIGHTED_NORMAL')
_m.weight = 100
ob_c_1_r.location = (-9.857, 0.0, 0.0)
_m = ob_c_1_r.modifiers.new('Bevel', 'BEVEL')
_m.width = 78.39
_m.width_pct = 78.39
_m.segments = 8
_m.limit_method = 'WEIGHT'
_m.offset_type = 'PERCENT'
_m = ob_c_1_r.modifiers.new('Solidify', 'SOLIDIFY')
_m.thickness = -0.5
_m = ob_c_1_r.modifiers.new('Bevel.001', 'BEVEL')
_m.width = 0.047
_m.width_pct = 0.047
_m.angle_limit = 1.484
_m = ob_c_1_r.modifiers.new('Subdivision', 'SUBSURF')
_m.levels = 2
_m = ob_c_1_r.modifiers.new('WeightedNormal', 'WEIGHTED_NORMAL')
_m.weight = 100
ob_c_3.location = (-7.429, -3.769, 0.0)
_m = ob_c_3.modifiers.new('Bevel', 'BEVEL')
_m.width = 78.39
_m.width_pct = 78.39
_m.segments = 8
_m.limit_method = 'WEIGHT'
_m.offset_type = 'PERCENT'
_m = ob_c_3.modifiers.new('Solidify', 'SOLIDIFY')
_m.thickness = -0.5
_m = ob_c_3.modifiers.new('Bevel.001', 'BEVEL')
_m.width = 0.047
_m.width_pct = 0.047
_m.angle_limit = 1.484
_m = ob_c_3.modifiers.new('Subdivision', 'SUBSURF')
_m.levels = 2
_m = ob_c_3.modifiers.new('WeightedNormal', 'WEIGHTED_NORMAL')
_m.weight = 100
ob_c_2.location = (-7.566, -24.51, 0.0)
_m = ob_c_2.modifiers.new('Bevel', 'BEVEL')
_m.width = 78.39
_m.width_pct = 78.39
_m.segments = 8
_m.limit_method = 'WEIGHT'
_m.offset_type = 'PERCENT'
_m = ob_c_2.modifiers.new('Solidify', 'SOLIDIFY')
_m.thickness = -0.5
_m = ob_c_2.modifiers.new('Bevel.001', 'BEVEL')
_m.width = 0.047
_m.width_pct = 0.047
_m.angle_limit = 1.484
_m = ob_c_2.modifiers.new('Subdivision', 'SUBSURF')
_m.levels = 2
_m = ob_c_2.modifiers.new('WeightedNormal', 'WEIGHTED_NORMAL')
_m.weight = 100
ob_c_4.location = (-7.429, -9.842, 0.0)
_m = ob_c_4.modifiers.new('Bevel', 'BEVEL')
_m.width = 78.39
_m.width_pct = 78.39
_m.segments = 8
_m.limit_method = 'WEIGHT'
_m.offset_type = 'PERCENT'
_m = ob_c_4.modifiers.new('Solidify', 'SOLIDIFY')
_m.thickness = -0.5
_m = ob_c_4.modifiers.new('Bevel.001', 'BEVEL')
_m.width = 0.047
_m.width_pct = 0.047
_m.angle_limit = 1.484
_m = ob_c_4.modifiers.new('Subdivision', 'SUBSURF')
_m.levels = 2
_m = ob_c_4.modifiers.new('WeightedNormal', 'WEIGHTED_NORMAL')
_m.weight = 100
ob_c_5.location = (-7.429, -15.76, 0.0)
_m = ob_c_5.modifiers.new('Bevel', 'BEVEL')
_m.width = 78.39
_m.width_pct = 78.39
_m.segments = 8
_m.limit_method = 'WEIGHT'
_m.offset_type = 'PERCENT'
_m = ob_c_5.modifiers.new('Solidify', 'SOLIDIFY')
_m.thickness = -0.5
_m = ob_c_5.modifiers.new('Bevel.001', 'BEVEL')
_m.width = 0.047
_m.width_pct = 0.047
_m.angle_limit = 1.484
_m = ob_c_5.modifiers.new('Subdivision', 'SUBSURF')
_m.levels = 2
_m = ob_c_5.modifiers.new('WeightedNormal', 'WEIGHTED_NORMAL')
_m.weight = 100

# ---- collection membership
col_a.objects.link(ob_a_1)
col_a.objects.link(ob_a_2)
col_a.objects.link(ob_a_3)
col_b.objects.link(ob_b_1)
col_b.objects.link(ob_b_2)
col_b.objects.link(ob_b_3)
col_c.objects.link(ob_c_1)
col_c.objects.link(ob_c_1_r)
col_c.objects.link(ob_c_3)
col_c.objects.link(ob_c_2)
col_c.objects.link(ob_c_4)
col_c.objects.link(ob_c_5)

# ---- scene / render settings (as saved in the file)
scene.frame_start = 1; scene.frame_end = 250; scene.frame_set(1)
scene.render.engine = 'CYCLES'
scene.render.resolution_x = 3840
scene.render.resolution_y = 1634
scene.cycles.use_denoising = False
scene.cycles.samples = 128
scene.cycles.sampling_pattern = 'TABULATED_SOBOL'
scene.cycles.use_light_tree = False
scene.eevee.use_gtao = True
scene.eevee.use_raytracing = True
scene.view_settings.look = 'High Contrast'
scene.view_settings.view_transform = 'Filmic'
scene.view_settings.use_curve_mapping = True
scene.view_settings.curve_mapping.use_clip = True
scene.view_settings.curve_mapping.clip_max_x = 1.0
scene.view_settings.curve_mapping.clip_max_y = 1.0
scene.view_settings.curve_mapping.extend = 'EXTRAPOLATED'
scene.view_settings.curve_mapping.white_level = (1.0, 1.0, 1.0)
_c = scene.view_settings.curve_mapping.curves[0]
while len(_c.points) > 2: _c.points.remove(_c.points[-1])
_c.points[0].location = (0.0, 0.0); _c.points[0].handle_type = 'AUTO'
_c.points[1].location = (1.0, 1.0); _c.points[1].handle_type = 'AUTO'
_c = scene.view_settings.curve_mapping.curves[1]
while len(_c.points) > 2: _c.points.remove(_c.points[-1])
_c.points[0].location = (0.0, 0.0); _c.points[0].handle_type = 'AUTO'
_c.points[1].location = (1.0, 1.0); _c.points[1].handle_type = 'AUTO'
_c = scene.view_settings.curve_mapping.curves[2]
while len(_c.points) > 2: _c.points.remove(_c.points[-1])
_c.points[0].location = (0.0, 0.0); _c.points[0].handle_type = 'AUTO'
_c.points[1].location = (1.0, 1.0); _c.points[1].handle_type = 'AUTO'
_c = scene.view_settings.curve_mapping.curves[3]
while len(_c.points) > 2: _c.points.remove(_c.points[-1])
_c.points[0].location = (0.0, 0.0); _c.points[0].handle_type = 'AUTO'
_c.points[1].location = (1.0, 1.0); _c.points[1].handle_type = 'AUTO'
scene.view_settings.curve_mapping.update()
bpy.context.view_layer.update()

# ---- added for rendering (the .blend has no active camera and no usable light): camera, sun
cam_auto = bpy.data.cameras.new('AutoCamera')
cam_auto.lens = 50.0
cam_auto.sensor_width = 36.0
cam_auto.clip_end = 1000.0
ob_auto_camera = bpy.data.objects.new('AutoCamera', cam_auto)
scene.collection.objects.link(ob_auto_camera)
ob_auto_camera.location = (34.0951, -55.4016, 24.1991)
ob_auto_camera.rotation_euler = (1.09748, -7.21219e-08, 0.694738)
scene.camera = ob_auto_camera
light_auto_sun = bpy.data.lights.new('AutoSun', 'SUN')
light_auto_sun.energy = 3.0
light_auto_sun.angle = 0.0523599
ob_auto_sun = bpy.data.objects.new('AutoSun', light_auto_sun)
scene.collection.objects.link(ob_auto_sun)
ob_auto_sun.rotation_euler = (0.872665, 0.174533, 0.523599)
bpy.context.view_layer.update()
